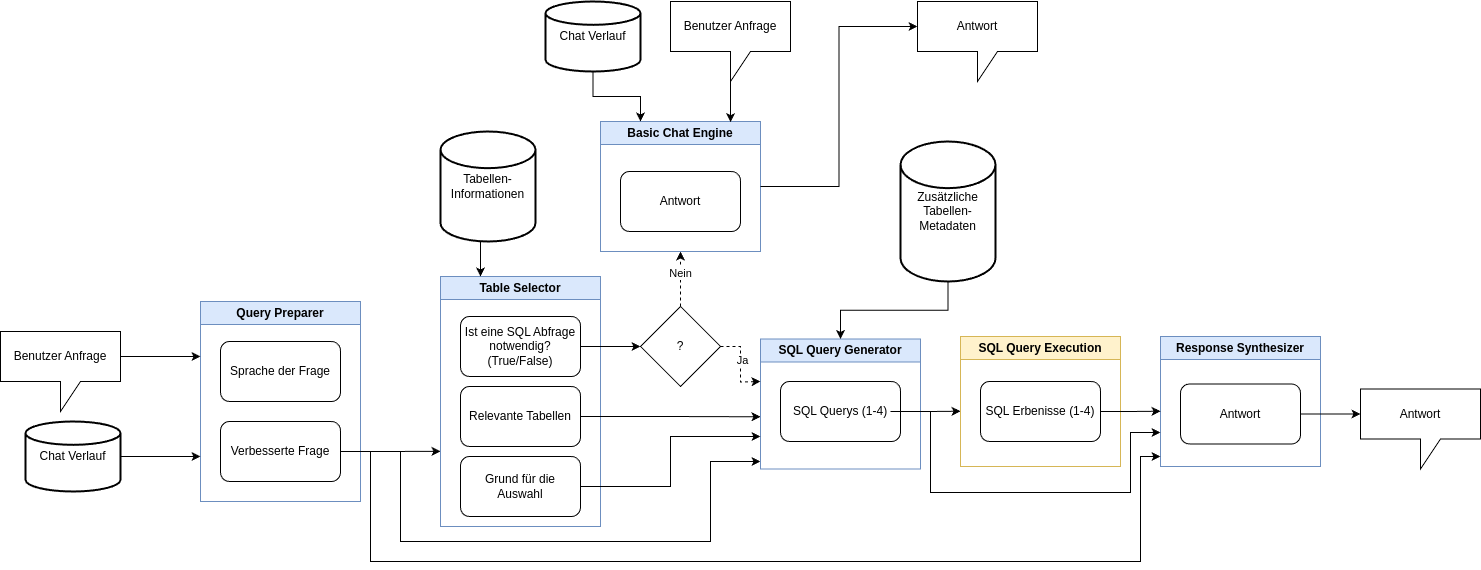

The diagram above was exported from draw.io. Its source (the exported page's mxGraphModel, read from the mxfile embedded in the PNG):
<mxGraphModel dx="2901" dy="1180" grid="1" gridSize="10" guides="1" tooltips="1" connect="1" arrows="1" fold="1" page="1" pageScale="1" pageWidth="827" pageHeight="1169" math="0" shadow="0">
  <root>
    <mxCell id="WIyWlLk6GJQsqaUBKTNV-0" />
    <mxCell id="WIyWlLk6GJQsqaUBKTNV-1" parent="WIyWlLk6GJQsqaUBKTNV-0" />
    <mxCell id="a_Ic0NVWYMhVeBz0WJuI-0" value="Query Preparer" style="swimlane;whiteSpace=wrap;html=1;fillColor=#dae8fc;strokeColor=#6c8ebf;" parent="WIyWlLk6GJQsqaUBKTNV-1" vertex="1">
      <mxGeometry x="110" y="310" width="160" height="200" as="geometry" />
    </mxCell>
    <mxCell id="a_Ic0NVWYMhVeBz0WJuI-13" value="Sprache der Frage" style="rounded=1;whiteSpace=wrap;html=1;" parent="a_Ic0NVWYMhVeBz0WJuI-0" vertex="1">
      <mxGeometry x="20" y="40" width="120" height="60" as="geometry" />
    </mxCell>
    <mxCell id="a_Ic0NVWYMhVeBz0WJuI-71" style="edgeStyle=orthogonalEdgeStyle;rounded=0;orthogonalLoop=1;jettySize=auto;html=1;exitX=1;exitY=0.5;exitDx=0;exitDy=0;" parent="a_Ic0NVWYMhVeBz0WJuI-0" source="a_Ic0NVWYMhVeBz0WJuI-14" edge="1">
      <mxGeometry relative="1" as="geometry">
        <mxPoint x="560" y="160" as="targetPoint" />
        <Array as="points">
          <mxPoint x="200" y="150" />
          <mxPoint x="200" y="240" />
          <mxPoint x="510" y="240" />
          <mxPoint x="510" y="160" />
        </Array>
      </mxGeometry>
    </mxCell>
    <mxCell id="yS51gi0WaLCgy0Bfbfko-2" style="edgeStyle=orthogonalEdgeStyle;rounded=0;orthogonalLoop=1;jettySize=auto;html=1;exitX=1;exitY=0.5;exitDx=0;exitDy=0;" edge="1" parent="a_Ic0NVWYMhVeBz0WJuI-0" source="a_Ic0NVWYMhVeBz0WJuI-14">
      <mxGeometry relative="1" as="geometry">
        <mxPoint x="240" y="149.79310344827582" as="targetPoint" />
      </mxGeometry>
    </mxCell>
    <mxCell id="a_Ic0NVWYMhVeBz0WJuI-14" value="Verbesserte Frage" style="rounded=1;whiteSpace=wrap;html=1;" parent="a_Ic0NVWYMhVeBz0WJuI-0" vertex="1">
      <mxGeometry x="20" y="120" width="120" height="60" as="geometry" />
    </mxCell>
    <mxCell id="a_Ic0NVWYMhVeBz0WJuI-1" value="Table Selector" style="swimlane;whiteSpace=wrap;html=1;fillColor=#dae8fc;strokeColor=#6c8ebf;" parent="WIyWlLk6GJQsqaUBKTNV-1" vertex="1">
      <mxGeometry x="350" y="285" width="160" height="250" as="geometry" />
    </mxCell>
    <mxCell id="a_Ic0NVWYMhVeBz0WJuI-69" style="edgeStyle=orthogonalEdgeStyle;rounded=0;orthogonalLoop=1;jettySize=auto;html=1;exitX=1;exitY=0.5;exitDx=0;exitDy=0;" parent="a_Ic0NVWYMhVeBz0WJuI-1" source="a_Ic0NVWYMhVeBz0WJuI-17" edge="1">
      <mxGeometry relative="1" as="geometry">
        <mxPoint x="320" y="140.28571428571422" as="targetPoint" />
      </mxGeometry>
    </mxCell>
    <mxCell id="a_Ic0NVWYMhVeBz0WJuI-17" value="Relevante Tabellen" style="rounded=1;whiteSpace=wrap;html=1;" parent="a_Ic0NVWYMhVeBz0WJuI-1" vertex="1">
      <mxGeometry x="20" y="110" width="120" height="60" as="geometry" />
    </mxCell>
    <mxCell id="a_Ic0NVWYMhVeBz0WJuI-20" value="Grund für die Auswahl" style="rounded=1;whiteSpace=wrap;html=1;" parent="a_Ic0NVWYMhVeBz0WJuI-1" vertex="1">
      <mxGeometry x="20" y="180" width="120" height="60" as="geometry" />
    </mxCell>
    <mxCell id="a_Ic0NVWYMhVeBz0WJuI-21" value="Ist eine SQL Abfrage notwendig? (True/False)" style="rounded=1;whiteSpace=wrap;html=1;" parent="a_Ic0NVWYMhVeBz0WJuI-1" vertex="1">
      <mxGeometry x="20" y="40" width="120" height="60" as="geometry" />
    </mxCell>
    <mxCell id="a_Ic0NVWYMhVeBz0WJuI-2" value="SQL Query Generator" style="swimlane;whiteSpace=wrap;html=1;fillColor=#dae8fc;strokeColor=#6c8ebf;" parent="WIyWlLk6GJQsqaUBKTNV-1" vertex="1">
      <mxGeometry x="670" y="347.5" width="160" height="130" as="geometry" />
    </mxCell>
    <mxCell id="a_Ic0NVWYMhVeBz0WJuI-73" style="edgeStyle=orthogonalEdgeStyle;rounded=0;orthogonalLoop=1;jettySize=auto;html=1;exitX=1;exitY=0.5;exitDx=0;exitDy=0;" parent="a_Ic0NVWYMhVeBz0WJuI-2" source="a_Ic0NVWYMhVeBz0WJuI-43" edge="1">
      <mxGeometry relative="1" as="geometry">
        <mxPoint x="200" y="72.22413793103442" as="targetPoint" />
      </mxGeometry>
    </mxCell>
    <mxCell id="a_Ic0NVWYMhVeBz0WJuI-43" value="SQL Querys (1-4)" style="rounded=1;whiteSpace=wrap;html=1;" parent="a_Ic0NVWYMhVeBz0WJuI-2" vertex="1">
      <mxGeometry x="20" y="42.5" width="120" height="60" as="geometry" />
    </mxCell>
    <mxCell id="a_Ic0NVWYMhVeBz0WJuI-3" value="Response Synthesizer" style="swimlane;whiteSpace=wrap;html=1;fillColor=#dae8fc;strokeColor=#6c8ebf;" parent="WIyWlLk6GJQsqaUBKTNV-1" vertex="1">
      <mxGeometry x="1070" y="345" width="160" height="130" as="geometry" />
    </mxCell>
    <mxCell id="a_Ic0NVWYMhVeBz0WJuI-52" value="Antwort" style="rounded=1;whiteSpace=wrap;html=1;" parent="a_Ic0NVWYMhVeBz0WJuI-3" vertex="1">
      <mxGeometry x="20" y="47.5" width="120" height="60" as="geometry" />
    </mxCell>
    <mxCell id="a_Ic0NVWYMhVeBz0WJuI-4" value="SQL Query Execution" style="swimlane;whiteSpace=wrap;html=1;fillColor=#fff2cc;strokeColor=#d6b656;" parent="WIyWlLk6GJQsqaUBKTNV-1" vertex="1">
      <mxGeometry x="870" y="345" width="160" height="130" as="geometry" />
    </mxCell>
    <mxCell id="a_Ic0NVWYMhVeBz0WJuI-74" style="edgeStyle=orthogonalEdgeStyle;rounded=0;orthogonalLoop=1;jettySize=auto;html=1;exitX=1;exitY=0.5;exitDx=0;exitDy=0;" parent="a_Ic0NVWYMhVeBz0WJuI-4" source="a_Ic0NVWYMhVeBz0WJuI-47" edge="1">
      <mxGeometry relative="1" as="geometry">
        <mxPoint x="200" y="74.72413793103442" as="targetPoint" />
      </mxGeometry>
    </mxCell>
    <mxCell id="a_Ic0NVWYMhVeBz0WJuI-47" value="SQL Erbenisse (1-4)" style="rounded=1;whiteSpace=wrap;html=1;" parent="a_Ic0NVWYMhVeBz0WJuI-4" vertex="1">
      <mxGeometry x="20" y="45" width="120" height="60" as="geometry" />
    </mxCell>
    <mxCell id="a_Ic0NVWYMhVeBz0WJuI-65" style="edgeStyle=orthogonalEdgeStyle;rounded=0;orthogonalLoop=1;jettySize=auto;html=1;exitX=1;exitY=0.5;exitDx=0;exitDy=0;exitPerimeter=0;" parent="WIyWlLk6GJQsqaUBKTNV-1" source="a_Ic0NVWYMhVeBz0WJuI-7" edge="1">
      <mxGeometry relative="1" as="geometry">
        <mxPoint x="110" y="464.95238095238074" as="targetPoint" />
      </mxGeometry>
    </mxCell>
    <mxCell id="a_Ic0NVWYMhVeBz0WJuI-7" value="Chat Verlauf" style="strokeWidth=2;html=1;shape=mxgraph.flowchart.database;whiteSpace=wrap;" parent="WIyWlLk6GJQsqaUBKTNV-1" vertex="1">
      <mxGeometry x="-65" y="430" width="95" height="70" as="geometry" />
    </mxCell>
    <mxCell id="a_Ic0NVWYMhVeBz0WJuI-19" style="edgeStyle=orthogonalEdgeStyle;rounded=0;orthogonalLoop=1;jettySize=auto;html=1;exitX=0.5;exitY=1;exitDx=0;exitDy=0;exitPerimeter=0;entryX=0.25;entryY=0;entryDx=0;entryDy=0;" parent="WIyWlLk6GJQsqaUBKTNV-1" source="a_Ic0NVWYMhVeBz0WJuI-18" target="a_Ic0NVWYMhVeBz0WJuI-1" edge="1">
      <mxGeometry relative="1" as="geometry" />
    </mxCell>
    <mxCell id="a_Ic0NVWYMhVeBz0WJuI-18" value="Tabellen-Informationen" style="strokeWidth=2;html=1;shape=mxgraph.flowchart.database;whiteSpace=wrap;" parent="WIyWlLk6GJQsqaUBKTNV-1" vertex="1">
      <mxGeometry x="350" y="140" width="95" height="110" as="geometry" />
    </mxCell>
    <mxCell id="a_Ic0NVWYMhVeBz0WJuI-55" style="edgeStyle=orthogonalEdgeStyle;rounded=0;orthogonalLoop=1;jettySize=auto;html=1;exitX=0.5;exitY=0;exitDx=0;exitDy=0;entryX=0.5;entryY=1;entryDx=0;entryDy=0;dashed=1;" parent="WIyWlLk6GJQsqaUBKTNV-1" source="a_Ic0NVWYMhVeBz0WJuI-22" target="a_Ic0NVWYMhVeBz0WJuI-24" edge="1">
      <mxGeometry relative="1" as="geometry" />
    </mxCell>
    <mxCell id="a_Ic0NVWYMhVeBz0WJuI-56" value="Nein" style="edgeLabel;html=1;align=center;verticalAlign=middle;resizable=0;points=[];" parent="a_Ic0NVWYMhVeBz0WJuI-55" vertex="1" connectable="0">
      <mxGeometry x="0.2197" y="1" relative="1" as="geometry">
        <mxPoint as="offset" />
      </mxGeometry>
    </mxCell>
    <mxCell id="a_Ic0NVWYMhVeBz0WJuI-58" style="edgeStyle=orthogonalEdgeStyle;rounded=0;orthogonalLoop=1;jettySize=auto;html=1;exitX=1;exitY=0.5;exitDx=0;exitDy=0;dashed=1;" parent="WIyWlLk6GJQsqaUBKTNV-1" source="a_Ic0NVWYMhVeBz0WJuI-22" edge="1">
      <mxGeometry relative="1" as="geometry">
        <mxPoint x="670" y="390" as="targetPoint" />
      </mxGeometry>
    </mxCell>
    <mxCell id="a_Ic0NVWYMhVeBz0WJuI-59" value="Ja" style="edgeLabel;html=1;align=center;verticalAlign=middle;resizable=0;points=[];" parent="a_Ic0NVWYMhVeBz0WJuI-58" vertex="1" connectable="0">
      <mxGeometry x="-0.1224" y="1" relative="1" as="geometry">
        <mxPoint as="offset" />
      </mxGeometry>
    </mxCell>
    <mxCell id="a_Ic0NVWYMhVeBz0WJuI-22" value="?" style="rhombus;whiteSpace=wrap;html=1;" parent="WIyWlLk6GJQsqaUBKTNV-1" vertex="1">
      <mxGeometry x="550" y="315" width="80" height="80" as="geometry" />
    </mxCell>
    <mxCell id="a_Ic0NVWYMhVeBz0WJuI-23" style="edgeStyle=orthogonalEdgeStyle;rounded=0;orthogonalLoop=1;jettySize=auto;html=1;exitX=1;exitY=0.5;exitDx=0;exitDy=0;entryX=0;entryY=0.5;entryDx=0;entryDy=0;" parent="WIyWlLk6GJQsqaUBKTNV-1" source="a_Ic0NVWYMhVeBz0WJuI-21" target="a_Ic0NVWYMhVeBz0WJuI-22" edge="1">
      <mxGeometry relative="1" as="geometry" />
    </mxCell>
    <mxCell id="a_Ic0NVWYMhVeBz0WJuI-24" value="Basic Chat Engine" style="swimlane;whiteSpace=wrap;html=1;fillColor=#dae8fc;strokeColor=#6c8ebf;" parent="WIyWlLk6GJQsqaUBKTNV-1" vertex="1">
      <mxGeometry x="510" y="130" width="160" height="130" as="geometry" />
    </mxCell>
    <mxCell id="a_Ic0NVWYMhVeBz0WJuI-57" value="Antwort" style="rounded=1;whiteSpace=wrap;html=1;" parent="a_Ic0NVWYMhVeBz0WJuI-24" vertex="1">
      <mxGeometry x="20" y="50" width="120" height="60" as="geometry" />
    </mxCell>
    <mxCell id="a_Ic0NVWYMhVeBz0WJuI-67" value="Antwort" style="rounded=1;whiteSpace=wrap;html=1;" parent="a_Ic0NVWYMhVeBz0WJuI-24" vertex="1">
      <mxGeometry x="20" y="50" width="120" height="60" as="geometry" />
    </mxCell>
    <mxCell id="a_Ic0NVWYMhVeBz0WJuI-64" style="edgeStyle=orthogonalEdgeStyle;rounded=0;orthogonalLoop=1;jettySize=auto;html=1;exitX=0;exitY=0;exitDx=120;exitDy=25;exitPerimeter=0;" parent="WIyWlLk6GJQsqaUBKTNV-1" source="a_Ic0NVWYMhVeBz0WJuI-27" edge="1">
      <mxGeometry relative="1" as="geometry">
        <mxPoint x="110" y="364.95238095238074" as="targetPoint" />
      </mxGeometry>
    </mxCell>
    <mxCell id="a_Ic0NVWYMhVeBz0WJuI-27" value="Benutzer Anfrage" style="shape=callout;whiteSpace=wrap;html=1;perimeter=calloutPerimeter;" parent="WIyWlLk6GJQsqaUBKTNV-1" vertex="1">
      <mxGeometry x="-90" y="340" width="120" height="80" as="geometry" />
    </mxCell>
    <mxCell id="a_Ic0NVWYMhVeBz0WJuI-31" style="edgeStyle=orthogonalEdgeStyle;rounded=0;orthogonalLoop=1;jettySize=auto;html=1;exitX=0.5;exitY=1;exitDx=0;exitDy=0;exitPerimeter=0;entryX=0.25;entryY=0;entryDx=0;entryDy=0;" parent="WIyWlLk6GJQsqaUBKTNV-1" source="a_Ic0NVWYMhVeBz0WJuI-30" target="a_Ic0NVWYMhVeBz0WJuI-24" edge="1">
      <mxGeometry relative="1" as="geometry" />
    </mxCell>
    <mxCell id="a_Ic0NVWYMhVeBz0WJuI-30" value="Chat Verlauf" style="strokeWidth=2;html=1;shape=mxgraph.flowchart.database;whiteSpace=wrap;" parent="WIyWlLk6GJQsqaUBKTNV-1" vertex="1">
      <mxGeometry x="455" y="10" width="95" height="70" as="geometry" />
    </mxCell>
    <mxCell id="a_Ic0NVWYMhVeBz0WJuI-32" value="Benutzer Anfrage" style="shape=callout;whiteSpace=wrap;html=1;perimeter=calloutPerimeter;" parent="WIyWlLk6GJQsqaUBKTNV-1" vertex="1">
      <mxGeometry x="580" y="10" width="120" height="80" as="geometry" />
    </mxCell>
    <mxCell id="a_Ic0NVWYMhVeBz0WJuI-35" value="Antwort" style="shape=callout;whiteSpace=wrap;html=1;perimeter=calloutPerimeter;" parent="WIyWlLk6GJQsqaUBKTNV-1" vertex="1">
      <mxGeometry x="827" y="10" width="120" height="80" as="geometry" />
    </mxCell>
    <mxCell id="a_Ic0NVWYMhVeBz0WJuI-36" style="edgeStyle=orthogonalEdgeStyle;rounded=0;orthogonalLoop=1;jettySize=auto;html=1;exitX=1;exitY=0.5;exitDx=0;exitDy=0;entryX=0;entryY=0;entryDx=0;entryDy=25;entryPerimeter=0;" parent="WIyWlLk6GJQsqaUBKTNV-1" source="a_Ic0NVWYMhVeBz0WJuI-24" target="a_Ic0NVWYMhVeBz0WJuI-35" edge="1">
      <mxGeometry relative="1" as="geometry" />
    </mxCell>
    <mxCell id="a_Ic0NVWYMhVeBz0WJuI-40" style="edgeStyle=orthogonalEdgeStyle;rounded=0;orthogonalLoop=1;jettySize=auto;html=1;exitX=1;exitY=0.5;exitDx=0;exitDy=0;entryX=0;entryY=0.75;entryDx=0;entryDy=0;" parent="WIyWlLk6GJQsqaUBKTNV-1" source="a_Ic0NVWYMhVeBz0WJuI-20" target="a_Ic0NVWYMhVeBz0WJuI-2" edge="1">
      <mxGeometry relative="1" as="geometry" />
    </mxCell>
    <mxCell id="a_Ic0NVWYMhVeBz0WJuI-63" style="edgeStyle=orthogonalEdgeStyle;rounded=0;orthogonalLoop=1;jettySize=auto;html=1;exitX=0.5;exitY=1;exitDx=0;exitDy=0;exitPerimeter=0;entryX=0.5;entryY=0;entryDx=0;entryDy=0;" parent="WIyWlLk6GJQsqaUBKTNV-1" source="a_Ic0NVWYMhVeBz0WJuI-41" target="a_Ic0NVWYMhVeBz0WJuI-2" edge="1">
      <mxGeometry relative="1" as="geometry" />
    </mxCell>
    <mxCell id="a_Ic0NVWYMhVeBz0WJuI-41" value="Zusätzliche Tabellen-Metadaten" style="strokeWidth=2;html=1;shape=mxgraph.flowchart.database;whiteSpace=wrap;" parent="WIyWlLk6GJQsqaUBKTNV-1" vertex="1">
      <mxGeometry x="810" y="150" width="95" height="140" as="geometry" />
    </mxCell>
    <mxCell id="a_Ic0NVWYMhVeBz0WJuI-53" value="Antwort" style="shape=callout;whiteSpace=wrap;html=1;perimeter=calloutPerimeter;" parent="WIyWlLk6GJQsqaUBKTNV-1" vertex="1">
      <mxGeometry x="1270" y="397.5" width="120" height="80" as="geometry" />
    </mxCell>
    <mxCell id="a_Ic0NVWYMhVeBz0WJuI-70" style="edgeStyle=orthogonalEdgeStyle;rounded=0;orthogonalLoop=1;jettySize=auto;html=1;exitX=0;exitY=0;exitDx=60;exitDy=80;exitPerimeter=0;entryX=0.813;entryY=0.005;entryDx=0;entryDy=0;entryPerimeter=0;" parent="WIyWlLk6GJQsqaUBKTNV-1" source="a_Ic0NVWYMhVeBz0WJuI-32" target="a_Ic0NVWYMhVeBz0WJuI-24" edge="1">
      <mxGeometry relative="1" as="geometry" />
    </mxCell>
    <mxCell id="a_Ic0NVWYMhVeBz0WJuI-75" style="edgeStyle=orthogonalEdgeStyle;rounded=0;orthogonalLoop=1;jettySize=auto;html=1;exitX=1;exitY=0.5;exitDx=0;exitDy=0;entryX=0;entryY=0;entryDx=0;entryDy=25;entryPerimeter=0;" parent="WIyWlLk6GJQsqaUBKTNV-1" source="a_Ic0NVWYMhVeBz0WJuI-52" target="a_Ic0NVWYMhVeBz0WJuI-53" edge="1">
      <mxGeometry relative="1" as="geometry" />
    </mxCell>
    <mxCell id="a_Ic0NVWYMhVeBz0WJuI-76" style="edgeStyle=orthogonalEdgeStyle;rounded=0;orthogonalLoop=1;jettySize=auto;html=1;entryX=0;entryY=1;entryDx=0;entryDy=0;exitX=1;exitY=0.5;exitDx=0;exitDy=0;" parent="WIyWlLk6GJQsqaUBKTNV-1" edge="1" source="a_Ic0NVWYMhVeBz0WJuI-14">
      <mxGeometry relative="1" as="geometry">
        <mxPoint x="280" y="460" as="sourcePoint" />
        <mxPoint x="1070" y="465" as="targetPoint" />
        <Array as="points">
          <mxPoint x="280" y="460" />
          <mxPoint x="280" y="570" />
          <mxPoint x="1050" y="570" />
          <mxPoint x="1050" y="465" />
        </Array>
      </mxGeometry>
    </mxCell>
    <mxCell id="a_Ic0NVWYMhVeBz0WJuI-72" style="edgeStyle=orthogonalEdgeStyle;rounded=0;orthogonalLoop=1;jettySize=auto;html=1;exitX=1;exitY=0.5;exitDx=0;exitDy=0;" parent="WIyWlLk6GJQsqaUBKTNV-1" edge="1">
      <mxGeometry relative="1" as="geometry">
        <mxPoint x="1070" y="441" as="targetPoint" />
        <mxPoint x="800" y="420" as="sourcePoint" />
        <Array as="points">
          <mxPoint x="840" y="420" />
          <mxPoint x="840" y="501" />
          <mxPoint x="1040" y="501" />
          <mxPoint x="1040" y="441" />
        </Array>
      </mxGeometry>
    </mxCell>
  </root>
</mxGraphModel>